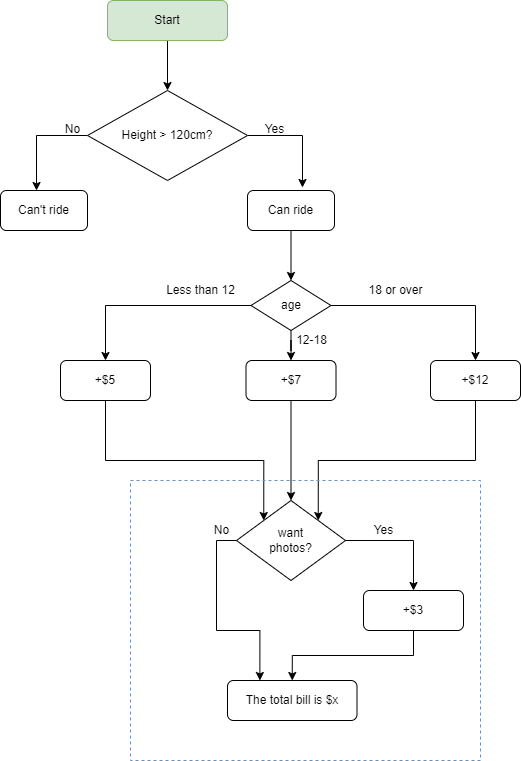

The diagram above was exported from draw.io. Its source (the exported page's mxGraphModel, read from the mxfile embedded in the PNG):
<mxGraphModel dx="794" dy="493" grid="1" gridSize="10" guides="1" tooltips="1" connect="1" arrows="1" fold="1" page="1" pageScale="1" pageWidth="850" pageHeight="1100" math="0" shadow="0">
  <root>
    <mxCell id="0" />
    <mxCell id="1" parent="0" />
    <mxCell id="f-WmpTpNpHmwdcg6-gLb-1" style="edgeStyle=orthogonalEdgeStyle;rounded=0;orthogonalLoop=1;jettySize=auto;html=1;entryX=0.632;entryY=-0.075;entryDx=0;entryDy=0;entryPerimeter=0;" edge="1" parent="1" source="f-WmpTpNpHmwdcg6-gLb-3" target="f-WmpTpNpHmwdcg6-gLb-8">
      <mxGeometry relative="1" as="geometry">
        <Array as="points">
          <mxPoint x="332" y="155" />
        </Array>
      </mxGeometry>
    </mxCell>
    <mxCell id="f-WmpTpNpHmwdcg6-gLb-2" style="edgeStyle=orthogonalEdgeStyle;rounded=0;orthogonalLoop=1;jettySize=auto;html=1;entryX=0.414;entryY=0;entryDx=0;entryDy=0;entryPerimeter=0;" edge="1" parent="1" source="f-WmpTpNpHmwdcg6-gLb-3" target="f-WmpTpNpHmwdcg6-gLb-6">
      <mxGeometry relative="1" as="geometry">
        <mxPoint x="14" y="190" as="targetPoint" />
        <Array as="points">
          <mxPoint x="66" y="155" />
        </Array>
      </mxGeometry>
    </mxCell>
    <mxCell id="f-WmpTpNpHmwdcg6-gLb-3" value="Height &amp;gt; 120cm?" style="rhombus;whiteSpace=wrap;html=1;" vertex="1" parent="1">
      <mxGeometry x="117" y="110" width="160" height="90" as="geometry" />
    </mxCell>
    <mxCell id="f-WmpTpNpHmwdcg6-gLb-4" style="edgeStyle=orthogonalEdgeStyle;rounded=0;orthogonalLoop=1;jettySize=auto;html=1;" edge="1" parent="1" source="f-WmpTpNpHmwdcg6-gLb-5" target="f-WmpTpNpHmwdcg6-gLb-3">
      <mxGeometry relative="1" as="geometry" />
    </mxCell>
    <mxCell id="f-WmpTpNpHmwdcg6-gLb-5" value="Start" style="rounded=1;whiteSpace=wrap;html=1;fillColor=#d5e8d4;strokeColor=#82b366;" vertex="1" parent="1">
      <mxGeometry x="137" y="20" width="120" height="40" as="geometry" />
    </mxCell>
    <mxCell id="f-WmpTpNpHmwdcg6-gLb-6" value="Can't ride" style="rounded=1;whiteSpace=wrap;html=1;" vertex="1" parent="1">
      <mxGeometry x="30" y="210" width="87" height="40" as="geometry" />
    </mxCell>
    <mxCell id="f-WmpTpNpHmwdcg6-gLb-7" style="edgeStyle=orthogonalEdgeStyle;rounded=0;orthogonalLoop=1;jettySize=auto;html=1;" edge="1" parent="1" source="f-WmpTpNpHmwdcg6-gLb-8" target="f-WmpTpNpHmwdcg6-gLb-14">
      <mxGeometry relative="1" as="geometry" />
    </mxCell>
    <mxCell id="f-WmpTpNpHmwdcg6-gLb-8" value="Can ride" style="rounded=1;whiteSpace=wrap;html=1;" vertex="1" parent="1">
      <mxGeometry x="277" y="210" width="87" height="40" as="geometry" />
    </mxCell>
    <mxCell id="f-WmpTpNpHmwdcg6-gLb-9" value="No" style="text;html=1;align=center;verticalAlign=middle;resizable=0;points=[];autosize=1;" vertex="1" parent="1">
      <mxGeometry x="87" y="139" width="30" height="20" as="geometry" />
    </mxCell>
    <mxCell id="f-WmpTpNpHmwdcg6-gLb-10" value="Yes" style="text;html=1;align=center;verticalAlign=middle;resizable=0;points=[];autosize=1;" vertex="1" parent="1">
      <mxGeometry x="284" y="139" width="40" height="20" as="geometry" />
    </mxCell>
    <mxCell id="f-WmpTpNpHmwdcg6-gLb-11" value="" style="edgeStyle=orthogonalEdgeStyle;rounded=0;orthogonalLoop=1;jettySize=auto;html=1;entryX=0.5;entryY=0;entryDx=0;entryDy=0;" edge="1" parent="1" source="f-WmpTpNpHmwdcg6-gLb-14" target="f-WmpTpNpHmwdcg6-gLb-16">
      <mxGeometry relative="1" as="geometry">
        <mxPoint x="200.5" y="325" as="targetPoint" />
      </mxGeometry>
    </mxCell>
    <mxCell id="f-WmpTpNpHmwdcg6-gLb-12" style="edgeStyle=orthogonalEdgeStyle;rounded=0;orthogonalLoop=1;jettySize=auto;html=1;entryX=0.5;entryY=0;entryDx=0;entryDy=0;" edge="1" parent="1" source="f-WmpTpNpHmwdcg6-gLb-14" target="f-WmpTpNpHmwdcg6-gLb-19">
      <mxGeometry relative="1" as="geometry" />
    </mxCell>
    <mxCell id="f-WmpTpNpHmwdcg6-gLb-13" style="edgeStyle=orthogonalEdgeStyle;rounded=0;orthogonalLoop=1;jettySize=auto;html=1;entryX=0.5;entryY=0;entryDx=0;entryDy=0;" edge="1" parent="1" source="f-WmpTpNpHmwdcg6-gLb-14" target="f-WmpTpNpHmwdcg6-gLb-21">
      <mxGeometry relative="1" as="geometry" />
    </mxCell>
    <mxCell id="f-WmpTpNpHmwdcg6-gLb-14" value="age" style="rhombus;whiteSpace=wrap;html=1;" vertex="1" parent="1">
      <mxGeometry x="280.5" y="300" width="80" height="50" as="geometry" />
    </mxCell>
    <mxCell id="f-WmpTpNpHmwdcg6-gLb-15" style="edgeStyle=orthogonalEdgeStyle;rounded=0;orthogonalLoop=1;jettySize=auto;html=1;entryX=0;entryY=0;entryDx=0;entryDy=0;" edge="1" parent="1" source="f-WmpTpNpHmwdcg6-gLb-16" target="f-WmpTpNpHmwdcg6-gLb-26">
      <mxGeometry relative="1" as="geometry">
        <Array as="points">
          <mxPoint x="135" y="480" />
          <mxPoint x="293" y="480" />
        </Array>
      </mxGeometry>
    </mxCell>
    <mxCell id="f-WmpTpNpHmwdcg6-gLb-16" value="+$5" style="rounded=1;whiteSpace=wrap;html=1;" vertex="1" parent="1">
      <mxGeometry x="90" y="380" width="90" height="40" as="geometry" />
    </mxCell>
    <mxCell id="f-WmpTpNpHmwdcg6-gLb-17" value="Less than 12" style="text;html=1;align=center;verticalAlign=middle;resizable=0;points=[];autosize=1;" vertex="1" parent="1">
      <mxGeometry x="190" y="300" width="80" height="20" as="geometry" />
    </mxCell>
    <mxCell id="f-WmpTpNpHmwdcg6-gLb-18" style="edgeStyle=orthogonalEdgeStyle;rounded=0;orthogonalLoop=1;jettySize=auto;html=1;" edge="1" parent="1" source="f-WmpTpNpHmwdcg6-gLb-19" target="f-WmpTpNpHmwdcg6-gLb-26">
      <mxGeometry relative="1" as="geometry" />
    </mxCell>
    <mxCell id="f-WmpTpNpHmwdcg6-gLb-19" value="+$7" style="rounded=1;whiteSpace=wrap;html=1;" vertex="1" parent="1">
      <mxGeometry x="275.5" y="380" width="90" height="40" as="geometry" />
    </mxCell>
    <mxCell id="f-WmpTpNpHmwdcg6-gLb-20" style="edgeStyle=orthogonalEdgeStyle;rounded=0;orthogonalLoop=1;jettySize=auto;html=1;entryX=1;entryY=0;entryDx=0;entryDy=0;" edge="1" parent="1" source="f-WmpTpNpHmwdcg6-gLb-21" target="f-WmpTpNpHmwdcg6-gLb-26">
      <mxGeometry relative="1" as="geometry">
        <Array as="points">
          <mxPoint x="505" y="480" />
          <mxPoint x="348" y="480" />
        </Array>
      </mxGeometry>
    </mxCell>
    <mxCell id="f-WmpTpNpHmwdcg6-gLb-21" value="+$12" style="rounded=1;whiteSpace=wrap;html=1;" vertex="1" parent="1">
      <mxGeometry x="460" y="380" width="90" height="40" as="geometry" />
    </mxCell>
    <mxCell id="f-WmpTpNpHmwdcg6-gLb-22" value="12-18" style="text;html=1;align=center;verticalAlign=middle;resizable=0;points=[];autosize=1;" vertex="1" parent="1">
      <mxGeometry x="315.5" y="350" width="50" height="20" as="geometry" />
    </mxCell>
    <mxCell id="f-WmpTpNpHmwdcg6-gLb-23" value="18 or over" style="text;html=1;align=center;verticalAlign=middle;resizable=0;points=[];autosize=1;" vertex="1" parent="1">
      <mxGeometry x="390" y="300" width="70" height="20" as="geometry" />
    </mxCell>
    <mxCell id="f-WmpTpNpHmwdcg6-gLb-24" style="edgeStyle=orthogonalEdgeStyle;rounded=0;orthogonalLoop=1;jettySize=auto;html=1;" edge="1" parent="1" source="f-WmpTpNpHmwdcg6-gLb-26" target="f-WmpTpNpHmwdcg6-gLb-28">
      <mxGeometry relative="1" as="geometry" />
    </mxCell>
    <mxCell id="f-WmpTpNpHmwdcg6-gLb-25" style="edgeStyle=orthogonalEdgeStyle;rounded=0;orthogonalLoop=1;jettySize=auto;html=1;exitX=0;exitY=0.5;exitDx=0;exitDy=0;entryX=0.25;entryY=0;entryDx=0;entryDy=0;" edge="1" parent="1" source="f-WmpTpNpHmwdcg6-gLb-26" target="f-WmpTpNpHmwdcg6-gLb-31">
      <mxGeometry relative="1" as="geometry" />
    </mxCell>
    <mxCell id="f-WmpTpNpHmwdcg6-gLb-26" value="want &lt;br&gt;photos?" style="rhombus;whiteSpace=wrap;html=1;strokeColor=#000000;fillColor=none;" vertex="1" parent="1">
      <mxGeometry x="266" y="520" width="109" height="80" as="geometry" />
    </mxCell>
    <mxCell id="f-WmpTpNpHmwdcg6-gLb-27" style="edgeStyle=orthogonalEdgeStyle;rounded=0;orthogonalLoop=1;jettySize=auto;html=1;exitX=0.5;exitY=1;exitDx=0;exitDy=0;entryX=0.5;entryY=0;entryDx=0;entryDy=0;" edge="1" parent="1" source="f-WmpTpNpHmwdcg6-gLb-28" target="f-WmpTpNpHmwdcg6-gLb-31">
      <mxGeometry relative="1" as="geometry" />
    </mxCell>
    <mxCell id="f-WmpTpNpHmwdcg6-gLb-28" value="+$3" style="rounded=1;whiteSpace=wrap;html=1;strokeColor=#000000;fillColor=none;" vertex="1" parent="1">
      <mxGeometry x="393" y="610" width="100" height="40" as="geometry" />
    </mxCell>
    <mxCell id="f-WmpTpNpHmwdcg6-gLb-29" value="Yes" style="text;html=1;align=center;verticalAlign=middle;resizable=0;points=[];autosize=1;" vertex="1" parent="1">
      <mxGeometry x="393" y="540" width="40" height="20" as="geometry" />
    </mxCell>
    <mxCell id="f-WmpTpNpHmwdcg6-gLb-30" value="" style="rounded=0;whiteSpace=wrap;html=1;strokeColor=#6c8ebf;fillColor=none;dashed=1;" vertex="1" parent="1">
      <mxGeometry x="160" y="500" width="350" height="280" as="geometry" />
    </mxCell>
    <mxCell id="f-WmpTpNpHmwdcg6-gLb-31" value="The total bill is $x" style="rounded=1;whiteSpace=wrap;html=1;strokeColor=#000000;fillColor=none;" vertex="1" parent="1">
      <mxGeometry x="257" y="700" width="129.5" height="40" as="geometry" />
    </mxCell>
    <mxCell id="f-WmpTpNpHmwdcg6-gLb-32" value="No" style="text;html=1;align=center;verticalAlign=middle;resizable=0;points=[];autosize=1;" vertex="1" parent="1">
      <mxGeometry x="236" y="540" width="30" height="20" as="geometry" />
    </mxCell>
  </root>
</mxGraphModel>